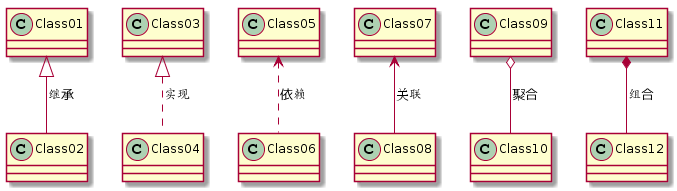

The diagram above was rendered by PlantUML. Its source (embedded in the PNG):
@startuml
Class01  <|--  Class02  : 继承
Class03  <|..  Class04  : 实现
Class05  <..   Class06  : 依赖
Class07  <--   Class08  : 关联
Class09  o--   Class10  : 聚合
Class11  *--   Class12  : 组合
@enduml